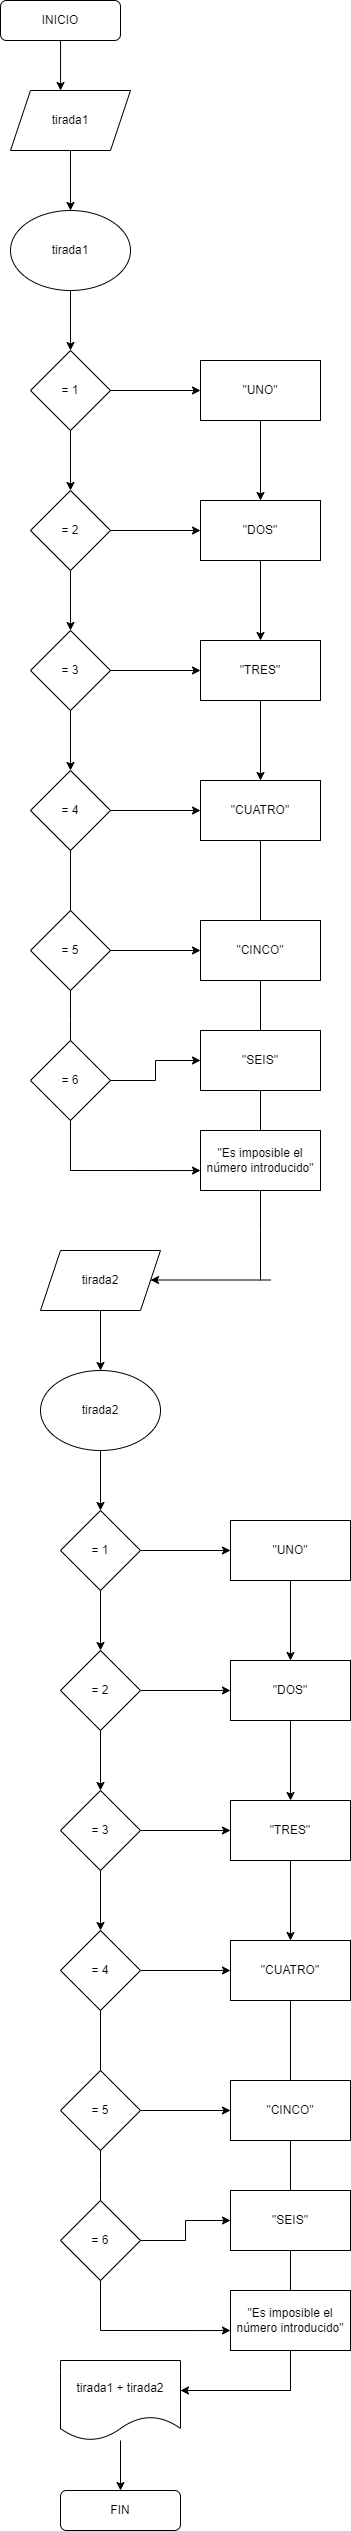

The diagram above was exported from draw.io. Its source (the exported page's mxGraphModel, read from the mxfile embedded in the PNG):
<mxGraphModel dx="862" dy="553" grid="1" gridSize="10" guides="1" tooltips="1" connect="1" arrows="1" fold="1" page="1" pageScale="1" pageWidth="827" pageHeight="1169" math="0" shadow="0">
  <root>
    <mxCell id="WIyWlLk6GJQsqaUBKTNV-0" />
    <mxCell id="WIyWlLk6GJQsqaUBKTNV-1" parent="WIyWlLk6GJQsqaUBKTNV-0" />
    <mxCell id="95n2_UVerX0lGf4myHuK-1" style="edgeStyle=orthogonalEdgeStyle;rounded=0;orthogonalLoop=1;jettySize=auto;html=1;entryX=0.417;entryY=0;entryDx=0;entryDy=0;entryPerimeter=0;" edge="1" parent="WIyWlLk6GJQsqaUBKTNV-1" source="WIyWlLk6GJQsqaUBKTNV-3" target="95n2_UVerX0lGf4myHuK-0">
      <mxGeometry relative="1" as="geometry" />
    </mxCell>
    <mxCell id="WIyWlLk6GJQsqaUBKTNV-3" value="INICIO" style="rounded=1;whiteSpace=wrap;html=1;fontSize=12;glass=0;strokeWidth=1;shadow=0;" parent="WIyWlLk6GJQsqaUBKTNV-1" vertex="1">
      <mxGeometry x="180" width="120" height="40" as="geometry" />
    </mxCell>
    <mxCell id="95n2_UVerX0lGf4myHuK-57" style="edgeStyle=orthogonalEdgeStyle;rounded=0;orthogonalLoop=1;jettySize=auto;html=1;" edge="1" parent="WIyWlLk6GJQsqaUBKTNV-1" source="95n2_UVerX0lGf4myHuK-0" target="95n2_UVerX0lGf4myHuK-2">
      <mxGeometry relative="1" as="geometry" />
    </mxCell>
    <mxCell id="95n2_UVerX0lGf4myHuK-0" value="tirada1" style="shape=parallelogram;perimeter=parallelogramPerimeter;whiteSpace=wrap;html=1;fixedSize=1;" vertex="1" parent="WIyWlLk6GJQsqaUBKTNV-1">
      <mxGeometry x="190" y="90" width="120" height="60" as="geometry" />
    </mxCell>
    <mxCell id="95n2_UVerX0lGf4myHuK-10" value="" style="edgeStyle=orthogonalEdgeStyle;rounded=0;orthogonalLoop=1;jettySize=auto;html=1;" edge="1" parent="WIyWlLk6GJQsqaUBKTNV-1" source="95n2_UVerX0lGf4myHuK-2" target="95n2_UVerX0lGf4myHuK-3">
      <mxGeometry relative="1" as="geometry" />
    </mxCell>
    <mxCell id="95n2_UVerX0lGf4myHuK-2" value="tirada1" style="ellipse;whiteSpace=wrap;html=1;" vertex="1" parent="WIyWlLk6GJQsqaUBKTNV-1">
      <mxGeometry x="190" y="210" width="120" height="80" as="geometry" />
    </mxCell>
    <mxCell id="95n2_UVerX0lGf4myHuK-18" value="" style="edgeStyle=orthogonalEdgeStyle;rounded=0;orthogonalLoop=1;jettySize=auto;html=1;" edge="1" parent="WIyWlLk6GJQsqaUBKTNV-1" source="95n2_UVerX0lGf4myHuK-3" target="95n2_UVerX0lGf4myHuK-4">
      <mxGeometry relative="1" as="geometry" />
    </mxCell>
    <mxCell id="95n2_UVerX0lGf4myHuK-21" value="" style="edgeStyle=orthogonalEdgeStyle;rounded=0;orthogonalLoop=1;jettySize=auto;html=1;" edge="1" parent="WIyWlLk6GJQsqaUBKTNV-1" source="95n2_UVerX0lGf4myHuK-3" target="95n2_UVerX0lGf4myHuK-19">
      <mxGeometry relative="1" as="geometry" />
    </mxCell>
    <mxCell id="95n2_UVerX0lGf4myHuK-3" value="= 1" style="rhombus;whiteSpace=wrap;html=1;" vertex="1" parent="WIyWlLk6GJQsqaUBKTNV-1">
      <mxGeometry x="210" y="350" width="80" height="80" as="geometry" />
    </mxCell>
    <mxCell id="95n2_UVerX0lGf4myHuK-17" value="" style="edgeStyle=orthogonalEdgeStyle;rounded=0;orthogonalLoop=1;jettySize=auto;html=1;" edge="1" parent="WIyWlLk6GJQsqaUBKTNV-1" source="95n2_UVerX0lGf4myHuK-4" target="95n2_UVerX0lGf4myHuK-5">
      <mxGeometry relative="1" as="geometry" />
    </mxCell>
    <mxCell id="95n2_UVerX0lGf4myHuK-40" value="" style="edgeStyle=orthogonalEdgeStyle;rounded=0;orthogonalLoop=1;jettySize=auto;html=1;" edge="1" parent="WIyWlLk6GJQsqaUBKTNV-1" source="95n2_UVerX0lGf4myHuK-4" target="95n2_UVerX0lGf4myHuK-25">
      <mxGeometry relative="1" as="geometry" />
    </mxCell>
    <mxCell id="95n2_UVerX0lGf4myHuK-4" value="= 2" style="rhombus;whiteSpace=wrap;html=1;" vertex="1" parent="WIyWlLk6GJQsqaUBKTNV-1">
      <mxGeometry x="210" y="490" width="80" height="80" as="geometry" />
    </mxCell>
    <mxCell id="95n2_UVerX0lGf4myHuK-16" value="" style="edgeStyle=orthogonalEdgeStyle;rounded=0;orthogonalLoop=1;jettySize=auto;html=1;" edge="1" parent="WIyWlLk6GJQsqaUBKTNV-1" source="95n2_UVerX0lGf4myHuK-5" target="95n2_UVerX0lGf4myHuK-6">
      <mxGeometry relative="1" as="geometry" />
    </mxCell>
    <mxCell id="95n2_UVerX0lGf4myHuK-39" value="" style="edgeStyle=orthogonalEdgeStyle;rounded=0;orthogonalLoop=1;jettySize=auto;html=1;" edge="1" parent="WIyWlLk6GJQsqaUBKTNV-1" source="95n2_UVerX0lGf4myHuK-5" target="95n2_UVerX0lGf4myHuK-24">
      <mxGeometry relative="1" as="geometry" />
    </mxCell>
    <mxCell id="95n2_UVerX0lGf4myHuK-5" value="= 3" style="rhombus;whiteSpace=wrap;html=1;" vertex="1" parent="WIyWlLk6GJQsqaUBKTNV-1">
      <mxGeometry x="210" y="630" width="80" height="80" as="geometry" />
    </mxCell>
    <mxCell id="95n2_UVerX0lGf4myHuK-52" value="" style="edgeStyle=orthogonalEdgeStyle;rounded=0;orthogonalLoop=1;jettySize=auto;html=1;" edge="1" parent="WIyWlLk6GJQsqaUBKTNV-1" source="95n2_UVerX0lGf4myHuK-6" target="95n2_UVerX0lGf4myHuK-27">
      <mxGeometry relative="1" as="geometry" />
    </mxCell>
    <mxCell id="95n2_UVerX0lGf4myHuK-6" value="= 4" style="rhombus;whiteSpace=wrap;html=1;" vertex="1" parent="WIyWlLk6GJQsqaUBKTNV-1">
      <mxGeometry x="210" y="770" width="80" height="80" as="geometry" />
    </mxCell>
    <mxCell id="95n2_UVerX0lGf4myHuK-41" value="" style="edgeStyle=orthogonalEdgeStyle;rounded=0;orthogonalLoop=1;jettySize=auto;html=1;" edge="1" parent="WIyWlLk6GJQsqaUBKTNV-1" source="95n2_UVerX0lGf4myHuK-19" target="95n2_UVerX0lGf4myHuK-25">
      <mxGeometry relative="1" as="geometry" />
    </mxCell>
    <mxCell id="95n2_UVerX0lGf4myHuK-19" value="&quot;UNO&quot;" style="rounded=0;whiteSpace=wrap;html=1;" vertex="1" parent="WIyWlLk6GJQsqaUBKTNV-1">
      <mxGeometry x="380" y="360" width="120" height="60" as="geometry" />
    </mxCell>
    <mxCell id="95n2_UVerX0lGf4myHuK-51" value="" style="edgeStyle=orthogonalEdgeStyle;rounded=0;orthogonalLoop=1;jettySize=auto;html=1;" edge="1" parent="WIyWlLk6GJQsqaUBKTNV-1" source="95n2_UVerX0lGf4myHuK-24" target="95n2_UVerX0lGf4myHuK-27">
      <mxGeometry relative="1" as="geometry" />
    </mxCell>
    <mxCell id="95n2_UVerX0lGf4myHuK-24" value="&quot;TRES&quot;" style="rounded=0;whiteSpace=wrap;html=1;" vertex="1" parent="WIyWlLk6GJQsqaUBKTNV-1">
      <mxGeometry x="380" y="640" width="120" height="60" as="geometry" />
    </mxCell>
    <mxCell id="95n2_UVerX0lGf4myHuK-42" value="" style="edgeStyle=orthogonalEdgeStyle;rounded=0;orthogonalLoop=1;jettySize=auto;html=1;" edge="1" parent="WIyWlLk6GJQsqaUBKTNV-1" source="95n2_UVerX0lGf4myHuK-25" target="95n2_UVerX0lGf4myHuK-24">
      <mxGeometry relative="1" as="geometry" />
    </mxCell>
    <mxCell id="95n2_UVerX0lGf4myHuK-25" value="&quot;DOS&quot;" style="rounded=0;whiteSpace=wrap;html=1;" vertex="1" parent="WIyWlLk6GJQsqaUBKTNV-1">
      <mxGeometry x="380" y="500" width="120" height="60" as="geometry" />
    </mxCell>
    <mxCell id="95n2_UVerX0lGf4myHuK-27" value="&quot;CUATRO&quot;" style="rounded=0;whiteSpace=wrap;html=1;" vertex="1" parent="WIyWlLk6GJQsqaUBKTNV-1">
      <mxGeometry x="380" y="780" width="120" height="60" as="geometry" />
    </mxCell>
    <mxCell id="95n2_UVerX0lGf4myHuK-35" value="" style="endArrow=none;html=1;rounded=0;entryX=0.5;entryY=1;entryDx=0;entryDy=0;" edge="1" parent="WIyWlLk6GJQsqaUBKTNV-1" target="95n2_UVerX0lGf4myHuK-27">
      <mxGeometry width="50" height="50" relative="1" as="geometry">
        <mxPoint x="440" y="1280" as="sourcePoint" />
        <mxPoint x="460" y="1050" as="targetPoint" />
        <Array as="points">
          <mxPoint x="440" y="1230" />
          <mxPoint x="440" y="1080" />
        </Array>
      </mxGeometry>
    </mxCell>
    <mxCell id="95n2_UVerX0lGf4myHuK-36" value="" style="endArrow=classic;html=1;rounded=0;" edge="1" parent="WIyWlLk6GJQsqaUBKTNV-1">
      <mxGeometry width="50" height="50" relative="1" as="geometry">
        <mxPoint x="450" y="1279.5" as="sourcePoint" />
        <mxPoint x="330" y="1279.5" as="targetPoint" />
      </mxGeometry>
    </mxCell>
    <mxCell id="95n2_UVerX0lGf4myHuK-53" value="&quot;Es imposible el número introducido&quot;" style="rounded=0;whiteSpace=wrap;html=1;" vertex="1" parent="WIyWlLk6GJQsqaUBKTNV-1">
      <mxGeometry x="380" y="1130" width="120" height="60" as="geometry" />
    </mxCell>
    <mxCell id="95n2_UVerX0lGf4myHuK-55" value="" style="endArrow=none;html=1;rounded=0;entryX=0.5;entryY=1;entryDx=0;entryDy=0;" edge="1" parent="WIyWlLk6GJQsqaUBKTNV-1" target="95n2_UVerX0lGf4myHuK-6">
      <mxGeometry width="50" height="50" relative="1" as="geometry">
        <mxPoint x="250" y="1170" as="sourcePoint" />
        <mxPoint x="260" y="1040" as="targetPoint" />
        <Array as="points">
          <mxPoint x="250" y="1020" />
        </Array>
      </mxGeometry>
    </mxCell>
    <mxCell id="95n2_UVerX0lGf4myHuK-56" value="" style="endArrow=classic;html=1;rounded=0;entryX=0;entryY=0.667;entryDx=0;entryDy=0;entryPerimeter=0;" edge="1" parent="WIyWlLk6GJQsqaUBKTNV-1" target="95n2_UVerX0lGf4myHuK-53">
      <mxGeometry width="50" height="50" relative="1" as="geometry">
        <mxPoint x="250" y="1170" as="sourcePoint" />
        <mxPoint x="310" y="1040" as="targetPoint" />
      </mxGeometry>
    </mxCell>
    <mxCell id="95n2_UVerX0lGf4myHuK-60" value="" style="edgeStyle=orthogonalEdgeStyle;rounded=0;orthogonalLoop=1;jettySize=auto;html=1;" edge="1" parent="WIyWlLk6GJQsqaUBKTNV-1" source="95n2_UVerX0lGf4myHuK-61" target="95n2_UVerX0lGf4myHuK-62">
      <mxGeometry relative="1" as="geometry" />
    </mxCell>
    <mxCell id="95n2_UVerX0lGf4myHuK-61" value="= 5" style="rhombus;whiteSpace=wrap;html=1;" vertex="1" parent="WIyWlLk6GJQsqaUBKTNV-1">
      <mxGeometry x="210" y="910" width="80" height="80" as="geometry" />
    </mxCell>
    <mxCell id="95n2_UVerX0lGf4myHuK-62" value="&quot;CINCO&quot;" style="rounded=0;whiteSpace=wrap;html=1;" vertex="1" parent="WIyWlLk6GJQsqaUBKTNV-1">
      <mxGeometry x="380" y="920" width="120" height="60" as="geometry" />
    </mxCell>
    <mxCell id="95n2_UVerX0lGf4myHuK-63" value="" style="edgeStyle=orthogonalEdgeStyle;rounded=0;orthogonalLoop=1;jettySize=auto;html=1;" edge="1" parent="WIyWlLk6GJQsqaUBKTNV-1" source="95n2_UVerX0lGf4myHuK-64" target="95n2_UVerX0lGf4myHuK-65">
      <mxGeometry relative="1" as="geometry" />
    </mxCell>
    <mxCell id="95n2_UVerX0lGf4myHuK-64" value="= 6" style="rhombus;whiteSpace=wrap;html=1;" vertex="1" parent="WIyWlLk6GJQsqaUBKTNV-1">
      <mxGeometry x="210" y="1040" width="80" height="80" as="geometry" />
    </mxCell>
    <mxCell id="95n2_UVerX0lGf4myHuK-65" value="&quot;SEIS&quot;" style="rounded=0;whiteSpace=wrap;html=1;" vertex="1" parent="WIyWlLk6GJQsqaUBKTNV-1">
      <mxGeometry x="380" y="1030" width="120" height="60" as="geometry" />
    </mxCell>
    <mxCell id="95n2_UVerX0lGf4myHuK-67" style="edgeStyle=orthogonalEdgeStyle;rounded=0;orthogonalLoop=1;jettySize=auto;html=1;" edge="1" parent="WIyWlLk6GJQsqaUBKTNV-1" source="95n2_UVerX0lGf4myHuK-68" target="95n2_UVerX0lGf4myHuK-70">
      <mxGeometry relative="1" as="geometry" />
    </mxCell>
    <mxCell id="95n2_UVerX0lGf4myHuK-68" value="tirada2" style="shape=parallelogram;perimeter=parallelogramPerimeter;whiteSpace=wrap;html=1;fixedSize=1;" vertex="1" parent="WIyWlLk6GJQsqaUBKTNV-1">
      <mxGeometry x="220" y="1250" width="120" height="60" as="geometry" />
    </mxCell>
    <mxCell id="95n2_UVerX0lGf4myHuK-69" value="" style="edgeStyle=orthogonalEdgeStyle;rounded=0;orthogonalLoop=1;jettySize=auto;html=1;" edge="1" parent="WIyWlLk6GJQsqaUBKTNV-1" source="95n2_UVerX0lGf4myHuK-70" target="95n2_UVerX0lGf4myHuK-73">
      <mxGeometry relative="1" as="geometry" />
    </mxCell>
    <mxCell id="95n2_UVerX0lGf4myHuK-70" value="tirada2" style="ellipse;whiteSpace=wrap;html=1;" vertex="1" parent="WIyWlLk6GJQsqaUBKTNV-1">
      <mxGeometry x="220" y="1370" width="120" height="80" as="geometry" />
    </mxCell>
    <mxCell id="95n2_UVerX0lGf4myHuK-71" value="" style="edgeStyle=orthogonalEdgeStyle;rounded=0;orthogonalLoop=1;jettySize=auto;html=1;" edge="1" parent="WIyWlLk6GJQsqaUBKTNV-1" source="95n2_UVerX0lGf4myHuK-73" target="95n2_UVerX0lGf4myHuK-76">
      <mxGeometry relative="1" as="geometry" />
    </mxCell>
    <mxCell id="95n2_UVerX0lGf4myHuK-72" value="" style="edgeStyle=orthogonalEdgeStyle;rounded=0;orthogonalLoop=1;jettySize=auto;html=1;" edge="1" parent="WIyWlLk6GJQsqaUBKTNV-1" source="95n2_UVerX0lGf4myHuK-73" target="95n2_UVerX0lGf4myHuK-83">
      <mxGeometry relative="1" as="geometry" />
    </mxCell>
    <mxCell id="95n2_UVerX0lGf4myHuK-73" value="= 1" style="rhombus;whiteSpace=wrap;html=1;" vertex="1" parent="WIyWlLk6GJQsqaUBKTNV-1">
      <mxGeometry x="240" y="1510" width="80" height="80" as="geometry" />
    </mxCell>
    <mxCell id="95n2_UVerX0lGf4myHuK-74" value="" style="edgeStyle=orthogonalEdgeStyle;rounded=0;orthogonalLoop=1;jettySize=auto;html=1;" edge="1" parent="WIyWlLk6GJQsqaUBKTNV-1" source="95n2_UVerX0lGf4myHuK-76" target="95n2_UVerX0lGf4myHuK-79">
      <mxGeometry relative="1" as="geometry" />
    </mxCell>
    <mxCell id="95n2_UVerX0lGf4myHuK-75" value="" style="edgeStyle=orthogonalEdgeStyle;rounded=0;orthogonalLoop=1;jettySize=auto;html=1;" edge="1" parent="WIyWlLk6GJQsqaUBKTNV-1" source="95n2_UVerX0lGf4myHuK-76" target="95n2_UVerX0lGf4myHuK-87">
      <mxGeometry relative="1" as="geometry" />
    </mxCell>
    <mxCell id="95n2_UVerX0lGf4myHuK-76" value="= 2" style="rhombus;whiteSpace=wrap;html=1;" vertex="1" parent="WIyWlLk6GJQsqaUBKTNV-1">
      <mxGeometry x="240" y="1650" width="80" height="80" as="geometry" />
    </mxCell>
    <mxCell id="95n2_UVerX0lGf4myHuK-77" value="" style="edgeStyle=orthogonalEdgeStyle;rounded=0;orthogonalLoop=1;jettySize=auto;html=1;" edge="1" parent="WIyWlLk6GJQsqaUBKTNV-1" source="95n2_UVerX0lGf4myHuK-79" target="95n2_UVerX0lGf4myHuK-81">
      <mxGeometry relative="1" as="geometry" />
    </mxCell>
    <mxCell id="95n2_UVerX0lGf4myHuK-78" value="" style="edgeStyle=orthogonalEdgeStyle;rounded=0;orthogonalLoop=1;jettySize=auto;html=1;" edge="1" parent="WIyWlLk6GJQsqaUBKTNV-1" source="95n2_UVerX0lGf4myHuK-79" target="95n2_UVerX0lGf4myHuK-85">
      <mxGeometry relative="1" as="geometry" />
    </mxCell>
    <mxCell id="95n2_UVerX0lGf4myHuK-79" value="= 3" style="rhombus;whiteSpace=wrap;html=1;" vertex="1" parent="WIyWlLk6GJQsqaUBKTNV-1">
      <mxGeometry x="240" y="1790" width="80" height="80" as="geometry" />
    </mxCell>
    <mxCell id="95n2_UVerX0lGf4myHuK-80" value="" style="edgeStyle=orthogonalEdgeStyle;rounded=0;orthogonalLoop=1;jettySize=auto;html=1;" edge="1" parent="WIyWlLk6GJQsqaUBKTNV-1" source="95n2_UVerX0lGf4myHuK-81" target="95n2_UVerX0lGf4myHuK-88">
      <mxGeometry relative="1" as="geometry" />
    </mxCell>
    <mxCell id="95n2_UVerX0lGf4myHuK-81" value="= 4" style="rhombus;whiteSpace=wrap;html=1;" vertex="1" parent="WIyWlLk6GJQsqaUBKTNV-1">
      <mxGeometry x="240" y="1930" width="80" height="80" as="geometry" />
    </mxCell>
    <mxCell id="95n2_UVerX0lGf4myHuK-82" value="" style="edgeStyle=orthogonalEdgeStyle;rounded=0;orthogonalLoop=1;jettySize=auto;html=1;" edge="1" parent="WIyWlLk6GJQsqaUBKTNV-1" source="95n2_UVerX0lGf4myHuK-83" target="95n2_UVerX0lGf4myHuK-87">
      <mxGeometry relative="1" as="geometry" />
    </mxCell>
    <mxCell id="95n2_UVerX0lGf4myHuK-83" value="&quot;UNO&quot;" style="rounded=0;whiteSpace=wrap;html=1;" vertex="1" parent="WIyWlLk6GJQsqaUBKTNV-1">
      <mxGeometry x="410" y="1520" width="120" height="60" as="geometry" />
    </mxCell>
    <mxCell id="95n2_UVerX0lGf4myHuK-84" value="" style="edgeStyle=orthogonalEdgeStyle;rounded=0;orthogonalLoop=1;jettySize=auto;html=1;" edge="1" parent="WIyWlLk6GJQsqaUBKTNV-1" source="95n2_UVerX0lGf4myHuK-85" target="95n2_UVerX0lGf4myHuK-88">
      <mxGeometry relative="1" as="geometry" />
    </mxCell>
    <mxCell id="95n2_UVerX0lGf4myHuK-85" value="&quot;TRES&quot;" style="rounded=0;whiteSpace=wrap;html=1;" vertex="1" parent="WIyWlLk6GJQsqaUBKTNV-1">
      <mxGeometry x="410" y="1800" width="120" height="60" as="geometry" />
    </mxCell>
    <mxCell id="95n2_UVerX0lGf4myHuK-86" value="" style="edgeStyle=orthogonalEdgeStyle;rounded=0;orthogonalLoop=1;jettySize=auto;html=1;" edge="1" parent="WIyWlLk6GJQsqaUBKTNV-1" source="95n2_UVerX0lGf4myHuK-87" target="95n2_UVerX0lGf4myHuK-85">
      <mxGeometry relative="1" as="geometry" />
    </mxCell>
    <mxCell id="95n2_UVerX0lGf4myHuK-87" value="&quot;DOS&quot;" style="rounded=0;whiteSpace=wrap;html=1;" vertex="1" parent="WIyWlLk6GJQsqaUBKTNV-1">
      <mxGeometry x="410" y="1660" width="120" height="60" as="geometry" />
    </mxCell>
    <mxCell id="95n2_UVerX0lGf4myHuK-88" value="&quot;CUATRO&quot;" style="rounded=0;whiteSpace=wrap;html=1;" vertex="1" parent="WIyWlLk6GJQsqaUBKTNV-1">
      <mxGeometry x="410" y="1940" width="120" height="60" as="geometry" />
    </mxCell>
    <mxCell id="95n2_UVerX0lGf4myHuK-89" value="" style="endArrow=none;html=1;rounded=0;entryX=0.5;entryY=1;entryDx=0;entryDy=0;exitX=1;exitY=0.5;exitDx=0;exitDy=0;" edge="1" parent="WIyWlLk6GJQsqaUBKTNV-1" target="95n2_UVerX0lGf4myHuK-88">
      <mxGeometry width="50" height="50" relative="1" as="geometry">
        <mxPoint x="360" y="2390" as="sourcePoint" />
        <mxPoint x="490" y="2210" as="targetPoint" />
        <Array as="points">
          <mxPoint x="470" y="2390" />
          <mxPoint x="470" y="2240" />
        </Array>
      </mxGeometry>
    </mxCell>
    <mxCell id="95n2_UVerX0lGf4myHuK-90" value="" style="endArrow=classic;html=1;rounded=0;" edge="1" parent="WIyWlLk6GJQsqaUBKTNV-1">
      <mxGeometry width="50" height="50" relative="1" as="geometry">
        <mxPoint x="470" y="2390" as="sourcePoint" />
        <mxPoint x="360" y="2390" as="targetPoint" />
      </mxGeometry>
    </mxCell>
    <mxCell id="95n2_UVerX0lGf4myHuK-91" value="&quot;Es imposible el número introducido&quot;" style="rounded=0;whiteSpace=wrap;html=1;" vertex="1" parent="WIyWlLk6GJQsqaUBKTNV-1">
      <mxGeometry x="410" y="2290" width="120" height="60" as="geometry" />
    </mxCell>
    <mxCell id="95n2_UVerX0lGf4myHuK-92" value="" style="endArrow=none;html=1;rounded=0;entryX=0.5;entryY=1;entryDx=0;entryDy=0;" edge="1" parent="WIyWlLk6GJQsqaUBKTNV-1" target="95n2_UVerX0lGf4myHuK-81">
      <mxGeometry width="50" height="50" relative="1" as="geometry">
        <mxPoint x="280" y="2330" as="sourcePoint" />
        <mxPoint x="290" y="2200" as="targetPoint" />
        <Array as="points">
          <mxPoint x="280" y="2180" />
        </Array>
      </mxGeometry>
    </mxCell>
    <mxCell id="95n2_UVerX0lGf4myHuK-93" value="" style="endArrow=classic;html=1;rounded=0;entryX=0;entryY=0.667;entryDx=0;entryDy=0;entryPerimeter=0;" edge="1" parent="WIyWlLk6GJQsqaUBKTNV-1" target="95n2_UVerX0lGf4myHuK-91">
      <mxGeometry width="50" height="50" relative="1" as="geometry">
        <mxPoint x="280" y="2330" as="sourcePoint" />
        <mxPoint x="340" y="2200" as="targetPoint" />
      </mxGeometry>
    </mxCell>
    <mxCell id="95n2_UVerX0lGf4myHuK-94" value="" style="edgeStyle=orthogonalEdgeStyle;rounded=0;orthogonalLoop=1;jettySize=auto;html=1;" edge="1" parent="WIyWlLk6GJQsqaUBKTNV-1" source="95n2_UVerX0lGf4myHuK-95" target="95n2_UVerX0lGf4myHuK-96">
      <mxGeometry relative="1" as="geometry" />
    </mxCell>
    <mxCell id="95n2_UVerX0lGf4myHuK-95" value="= 5" style="rhombus;whiteSpace=wrap;html=1;" vertex="1" parent="WIyWlLk6GJQsqaUBKTNV-1">
      <mxGeometry x="240" y="2070" width="80" height="80" as="geometry" />
    </mxCell>
    <mxCell id="95n2_UVerX0lGf4myHuK-96" value="&quot;CINCO&quot;" style="rounded=0;whiteSpace=wrap;html=1;" vertex="1" parent="WIyWlLk6GJQsqaUBKTNV-1">
      <mxGeometry x="410" y="2080" width="120" height="60" as="geometry" />
    </mxCell>
    <mxCell id="95n2_UVerX0lGf4myHuK-97" value="" style="edgeStyle=orthogonalEdgeStyle;rounded=0;orthogonalLoop=1;jettySize=auto;html=1;" edge="1" parent="WIyWlLk6GJQsqaUBKTNV-1" source="95n2_UVerX0lGf4myHuK-98" target="95n2_UVerX0lGf4myHuK-99">
      <mxGeometry relative="1" as="geometry" />
    </mxCell>
    <mxCell id="95n2_UVerX0lGf4myHuK-98" value="= 6" style="rhombus;whiteSpace=wrap;html=1;" vertex="1" parent="WIyWlLk6GJQsqaUBKTNV-1">
      <mxGeometry x="240" y="2200" width="80" height="80" as="geometry" />
    </mxCell>
    <mxCell id="95n2_UVerX0lGf4myHuK-99" value="&quot;SEIS&quot;" style="rounded=0;whiteSpace=wrap;html=1;" vertex="1" parent="WIyWlLk6GJQsqaUBKTNV-1">
      <mxGeometry x="410" y="2190" width="120" height="60" as="geometry" />
    </mxCell>
    <mxCell id="95n2_UVerX0lGf4myHuK-101" value="FIN" style="rounded=1;whiteSpace=wrap;html=1;fontSize=12;glass=0;strokeWidth=1;shadow=0;" vertex="1" parent="WIyWlLk6GJQsqaUBKTNV-1">
      <mxGeometry x="240" y="2490" width="120" height="40" as="geometry" />
    </mxCell>
    <mxCell id="95n2_UVerX0lGf4myHuK-103" value="" style="edgeStyle=orthogonalEdgeStyle;rounded=0;orthogonalLoop=1;jettySize=auto;html=1;" edge="1" parent="WIyWlLk6GJQsqaUBKTNV-1" source="95n2_UVerX0lGf4myHuK-102" target="95n2_UVerX0lGf4myHuK-101">
      <mxGeometry relative="1" as="geometry" />
    </mxCell>
    <mxCell id="95n2_UVerX0lGf4myHuK-102" value="tirada1 + tirada2" style="shape=document;whiteSpace=wrap;html=1;boundedLbl=1;" vertex="1" parent="WIyWlLk6GJQsqaUBKTNV-1">
      <mxGeometry x="240" y="2360" width="120" height="80" as="geometry" />
    </mxCell>
  </root>
</mxGraphModel>